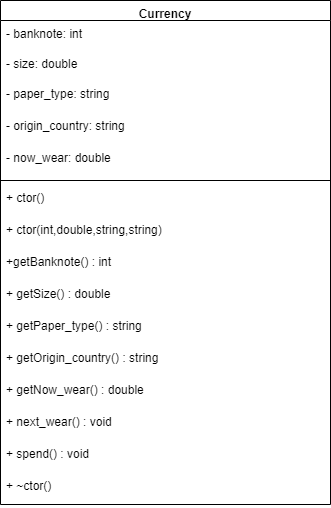

The diagram above was exported from draw.io. Its source (the exported page's mxGraphModel, read from the mxfile embedded in the PNG):
<mxGraphModel dx="1422" dy="794" grid="1" gridSize="10" guides="1" tooltips="1" connect="1" arrows="1" fold="1" page="1" pageScale="1" pageWidth="827" pageHeight="1169" math="0" shadow="0">
  <root>
    <mxCell id="WIyWlLk6GJQsqaUBKTNV-0" />
    <mxCell id="WIyWlLk6GJQsqaUBKTNV-1" parent="WIyWlLk6GJQsqaUBKTNV-0" />
    <mxCell id="Z-Gu_ssftmNgtQbndi4H-0" value="Currency" style="swimlane;fontStyle=1;align=center;verticalAlign=top;childLayout=stackLayout;horizontal=1;startSize=20;horizontalStack=0;resizeParent=1;resizeParentMax=0;resizeLast=0;collapsible=1;marginBottom=0;" vertex="1" parent="WIyWlLk6GJQsqaUBKTNV-1">
      <mxGeometry x="220" y="230" width="330" height="504" as="geometry" />
    </mxCell>
    <mxCell id="Z-Gu_ssftmNgtQbndi4H-1" value="- banknote: int" style="text;strokeColor=none;fillColor=none;align=left;verticalAlign=top;spacingLeft=4;spacingRight=4;overflow=hidden;rotatable=0;points=[[0,0.5],[1,0.5]];portConstraint=eastwest;" vertex="1" parent="Z-Gu_ssftmNgtQbndi4H-0">
      <mxGeometry y="20" width="330" height="30" as="geometry" />
    </mxCell>
    <mxCell id="Z-Gu_ssftmNgtQbndi4H-5" value="- size: double" style="text;strokeColor=none;fillColor=none;align=left;verticalAlign=top;spacingLeft=4;spacingRight=4;overflow=hidden;rotatable=0;points=[[0,0.5],[1,0.5]];portConstraint=eastwest;" vertex="1" parent="Z-Gu_ssftmNgtQbndi4H-0">
      <mxGeometry y="50" width="330" height="30" as="geometry" />
    </mxCell>
    <mxCell id="Z-Gu_ssftmNgtQbndi4H-7" value="- paper_type: string" style="text;strokeColor=none;fillColor=none;align=left;verticalAlign=top;spacingLeft=4;spacingRight=4;overflow=hidden;rotatable=0;points=[[0,0.5],[1,0.5]];portConstraint=eastwest;" vertex="1" parent="Z-Gu_ssftmNgtQbndi4H-0">
      <mxGeometry y="80" width="330" height="32" as="geometry" />
    </mxCell>
    <mxCell id="Z-Gu_ssftmNgtQbndi4H-6" value="- origin_country: string" style="text;strokeColor=none;fillColor=none;align=left;verticalAlign=top;spacingLeft=4;spacingRight=4;overflow=hidden;rotatable=0;points=[[0,0.5],[1,0.5]];portConstraint=eastwest;" vertex="1" parent="Z-Gu_ssftmNgtQbndi4H-0">
      <mxGeometry y="112" width="330" height="32" as="geometry" />
    </mxCell>
    <mxCell id="Z-Gu_ssftmNgtQbndi4H-15" value="- now_wear: double" style="text;strokeColor=none;fillColor=none;align=left;verticalAlign=top;spacingLeft=4;spacingRight=4;overflow=hidden;rotatable=0;points=[[0,0.5],[1,0.5]];portConstraint=eastwest;" vertex="1" parent="Z-Gu_ssftmNgtQbndi4H-0">
      <mxGeometry y="144" width="330" height="32" as="geometry" />
    </mxCell>
    <mxCell id="Z-Gu_ssftmNgtQbndi4H-2" value="" style="line;strokeWidth=1;fillColor=none;align=left;verticalAlign=middle;spacingTop=-1;spacingLeft=3;spacingRight=3;rotatable=0;labelPosition=right;points=[];portConstraint=eastwest;" vertex="1" parent="Z-Gu_ssftmNgtQbndi4H-0">
      <mxGeometry y="176" width="330" height="8" as="geometry" />
    </mxCell>
    <mxCell id="Z-Gu_ssftmNgtQbndi4H-3" value="+ ctor()" style="text;strokeColor=none;fillColor=none;align=left;verticalAlign=top;spacingLeft=4;spacingRight=4;overflow=hidden;rotatable=0;points=[[0,0.5],[1,0.5]];portConstraint=eastwest;" vertex="1" parent="Z-Gu_ssftmNgtQbndi4H-0">
      <mxGeometry y="184" width="330" height="32" as="geometry" />
    </mxCell>
    <mxCell id="Z-Gu_ssftmNgtQbndi4H-8" value="+ ctor(int,double,string,string)" style="text;strokeColor=none;fillColor=none;align=left;verticalAlign=top;spacingLeft=4;spacingRight=4;overflow=hidden;rotatable=0;points=[[0,0.5],[1,0.5]];portConstraint=eastwest;" vertex="1" parent="Z-Gu_ssftmNgtQbndi4H-0">
      <mxGeometry y="216" width="330" height="32" as="geometry" />
    </mxCell>
    <mxCell id="Z-Gu_ssftmNgtQbndi4H-9" value="+getBanknote() : int" style="text;strokeColor=none;fillColor=none;align=left;verticalAlign=top;spacingLeft=4;spacingRight=4;overflow=hidden;rotatable=0;points=[[0,0.5],[1,0.5]];portConstraint=eastwest;" vertex="1" parent="Z-Gu_ssftmNgtQbndi4H-0">
      <mxGeometry y="248" width="330" height="32" as="geometry" />
    </mxCell>
    <mxCell id="Z-Gu_ssftmNgtQbndi4H-10" value="+ getSize() : double" style="text;strokeColor=none;fillColor=none;align=left;verticalAlign=top;spacingLeft=4;spacingRight=4;overflow=hidden;rotatable=0;points=[[0,0.5],[1,0.5]];portConstraint=eastwest;" vertex="1" parent="Z-Gu_ssftmNgtQbndi4H-0">
      <mxGeometry y="280" width="330" height="32" as="geometry" />
    </mxCell>
    <mxCell id="Z-Gu_ssftmNgtQbndi4H-11" value="+ getPaper_type() : string" style="text;strokeColor=none;fillColor=none;align=left;verticalAlign=top;spacingLeft=4;spacingRight=4;overflow=hidden;rotatable=0;points=[[0,0.5],[1,0.5]];portConstraint=eastwest;" vertex="1" parent="Z-Gu_ssftmNgtQbndi4H-0">
      <mxGeometry y="312" width="330" height="32" as="geometry" />
    </mxCell>
    <mxCell id="Z-Gu_ssftmNgtQbndi4H-12" value="+ getOrigin_country() : string" style="text;strokeColor=none;fillColor=none;align=left;verticalAlign=top;spacingLeft=4;spacingRight=4;overflow=hidden;rotatable=0;points=[[0,0.5],[1,0.5]];portConstraint=eastwest;" vertex="1" parent="Z-Gu_ssftmNgtQbndi4H-0">
      <mxGeometry y="344" width="330" height="32" as="geometry" />
    </mxCell>
    <mxCell id="Z-Gu_ssftmNgtQbndi4H-16" value="+ getNow_wear() : double" style="text;strokeColor=none;fillColor=none;align=left;verticalAlign=top;spacingLeft=4;spacingRight=4;overflow=hidden;rotatable=0;points=[[0,0.5],[1,0.5]];portConstraint=eastwest;" vertex="1" parent="Z-Gu_ssftmNgtQbndi4H-0">
      <mxGeometry y="376" width="330" height="32" as="geometry" />
    </mxCell>
    <mxCell id="Z-Gu_ssftmNgtQbndi4H-13" value="+ next_wear() : void" style="text;strokeColor=none;fillColor=none;align=left;verticalAlign=top;spacingLeft=4;spacingRight=4;overflow=hidden;rotatable=0;points=[[0,0.5],[1,0.5]];portConstraint=eastwest;" vertex="1" parent="Z-Gu_ssftmNgtQbndi4H-0">
      <mxGeometry y="408" width="330" height="32" as="geometry" />
    </mxCell>
    <mxCell id="Z-Gu_ssftmNgtQbndi4H-14" value="+ spend() : void" style="text;strokeColor=none;fillColor=none;align=left;verticalAlign=top;spacingLeft=4;spacingRight=4;overflow=hidden;rotatable=0;points=[[0,0.5],[1,0.5]];portConstraint=eastwest;" vertex="1" parent="Z-Gu_ssftmNgtQbndi4H-0">
      <mxGeometry y="440" width="330" height="32" as="geometry" />
    </mxCell>
    <mxCell id="Z-Gu_ssftmNgtQbndi4H-17" value="+ ~ctor()" style="text;strokeColor=none;fillColor=none;align=left;verticalAlign=top;spacingLeft=4;spacingRight=4;overflow=hidden;rotatable=0;points=[[0,0.5],[1,0.5]];portConstraint=eastwest;" vertex="1" parent="Z-Gu_ssftmNgtQbndi4H-0">
      <mxGeometry y="472" width="330" height="32" as="geometry" />
    </mxCell>
  </root>
</mxGraphModel>